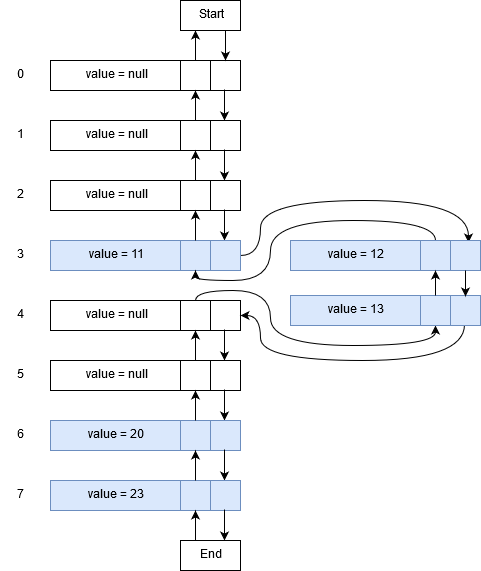

The diagram above was exported from draw.io. Its source (the exported page's mxGraphModel, read from the mxfile embedded in the PNG):
<mxGraphModel dx="1010" dy="617" grid="1" gridSize="10" guides="1" tooltips="1" connect="1" arrows="1" fold="1" page="1" pageScale="1" pageWidth="850" pageHeight="1100" math="0" shadow="0">
  <root>
    <mxCell id="0" />
    <mxCell id="1" parent="0" />
    <mxCell id="2" value="" style="rounded=0;whiteSpace=wrap;html=1;" vertex="1" parent="1">
      <mxGeometry x="1450" y="972" width="190" height="30" as="geometry" />
    </mxCell>
    <mxCell id="3" value="" style="rounded=0;whiteSpace=wrap;html=1;" vertex="1" parent="1">
      <mxGeometry x="1580" y="972" width="30" height="30" as="geometry" />
    </mxCell>
    <mxCell id="4" value="" style="endArrow=classic;html=1;exitX=0.5;exitY=0;exitDx=0;exitDy=0;" edge="1" source="3" parent="1">
      <mxGeometry width="50" height="50" relative="1" as="geometry">
        <mxPoint x="1600" y="982" as="sourcePoint" />
        <mxPoint x="1595" y="942" as="targetPoint" />
      </mxGeometry>
    </mxCell>
    <mxCell id="5" value="" style="endArrow=classic;html=1;exitX=0.916;exitY=0.967;exitDx=0;exitDy=0;exitPerimeter=0;" edge="1" source="2" parent="1">
      <mxGeometry width="50" height="50" relative="1" as="geometry">
        <mxPoint x="1600" y="1052" as="sourcePoint" />
        <mxPoint x="1624" y="1032" as="targetPoint" />
      </mxGeometry>
    </mxCell>
    <mxCell id="6" value="0" style="text;html=1;strokeColor=none;fillColor=none;align=center;verticalAlign=middle;whiteSpace=wrap;rounded=0;" vertex="1" parent="1">
      <mxGeometry x="1400" y="977" width="40" height="20" as="geometry" />
    </mxCell>
    <mxCell id="7" value="value = null" style="text;html=1;strokeColor=none;fillColor=none;align=center;verticalAlign=middle;whiteSpace=wrap;rounded=0;" vertex="1" parent="1">
      <mxGeometry x="1470" y="977" width="90" height="20" as="geometry" />
    </mxCell>
    <mxCell id="8" value="" style="rounded=0;whiteSpace=wrap;html=1;" vertex="1" parent="1">
      <mxGeometry x="1450" y="1032" width="190" height="30" as="geometry" />
    </mxCell>
    <mxCell id="9" value="" style="rounded=0;whiteSpace=wrap;html=1;" vertex="1" parent="1">
      <mxGeometry x="1580" y="1032" width="30" height="30" as="geometry" />
    </mxCell>
    <mxCell id="10" value="" style="endArrow=classic;html=1;exitX=0.5;exitY=0;exitDx=0;exitDy=0;" edge="1" source="9" parent="1">
      <mxGeometry width="50" height="50" relative="1" as="geometry">
        <mxPoint x="1600" y="1042" as="sourcePoint" />
        <mxPoint x="1595" y="1002" as="targetPoint" />
      </mxGeometry>
    </mxCell>
    <mxCell id="11" value="" style="endArrow=classic;html=1;exitX=0.916;exitY=0.967;exitDx=0;exitDy=0;exitPerimeter=0;" edge="1" source="8" parent="1">
      <mxGeometry width="50" height="50" relative="1" as="geometry">
        <mxPoint x="1600" y="1112" as="sourcePoint" />
        <mxPoint x="1624" y="1092" as="targetPoint" />
      </mxGeometry>
    </mxCell>
    <mxCell id="12" value="1" style="text;html=1;strokeColor=none;fillColor=none;align=center;verticalAlign=middle;whiteSpace=wrap;rounded=0;" vertex="1" parent="1">
      <mxGeometry x="1400" y="1037" width="40" height="20" as="geometry" />
    </mxCell>
    <mxCell id="13" value="value = null" style="text;html=1;strokeColor=none;fillColor=none;align=center;verticalAlign=middle;whiteSpace=wrap;rounded=0;" vertex="1" parent="1">
      <mxGeometry x="1470" y="1037" width="90" height="20" as="geometry" />
    </mxCell>
    <mxCell id="14" value="" style="rounded=0;whiteSpace=wrap;html=1;" vertex="1" parent="1">
      <mxGeometry x="1450" y="1092" width="190" height="30" as="geometry" />
    </mxCell>
    <mxCell id="15" value="" style="rounded=0;whiteSpace=wrap;html=1;" vertex="1" parent="1">
      <mxGeometry x="1580" y="1092" width="30" height="30" as="geometry" />
    </mxCell>
    <mxCell id="16" value="" style="endArrow=classic;html=1;exitX=0.5;exitY=0;exitDx=0;exitDy=0;" edge="1" source="15" parent="1">
      <mxGeometry width="50" height="50" relative="1" as="geometry">
        <mxPoint x="1600" y="1102" as="sourcePoint" />
        <mxPoint x="1595" y="1062" as="targetPoint" />
      </mxGeometry>
    </mxCell>
    <mxCell id="17" value="" style="endArrow=classic;html=1;exitX=0.916;exitY=0.967;exitDx=0;exitDy=0;exitPerimeter=0;" edge="1" source="14" parent="1">
      <mxGeometry width="50" height="50" relative="1" as="geometry">
        <mxPoint x="1600" y="1172" as="sourcePoint" />
        <mxPoint x="1624" y="1152" as="targetPoint" />
      </mxGeometry>
    </mxCell>
    <mxCell id="18" value="2" style="text;html=1;strokeColor=none;fillColor=none;align=center;verticalAlign=middle;whiteSpace=wrap;rounded=0;" vertex="1" parent="1">
      <mxGeometry x="1400" y="1097" width="40" height="20" as="geometry" />
    </mxCell>
    <mxCell id="19" value="value = null" style="text;html=1;strokeColor=none;fillColor=none;align=center;verticalAlign=middle;whiteSpace=wrap;rounded=0;" vertex="1" parent="1">
      <mxGeometry x="1470" y="1097" width="90" height="20" as="geometry" />
    </mxCell>
    <mxCell id="20" style="edgeStyle=orthogonalEdgeStyle;rounded=0;orthogonalLoop=1;jettySize=auto;html=1;curved=1;exitX=1;exitY=0.5;exitDx=0;exitDy=0;entryX=0.936;entryY=0.052;entryDx=0;entryDy=0;entryPerimeter=0;" edge="1" source="21" target="54" parent="1">
      <mxGeometry relative="1" as="geometry">
        <mxPoint x="1868" y="1149" as="targetPoint" />
        <mxPoint x="1650" y="1167" as="sourcePoint" />
        <Array as="points">
          <mxPoint x="1660" y="1167" />
          <mxPoint x="1660" y="1112" />
          <mxPoint x="1868" y="1112" />
        </Array>
      </mxGeometry>
    </mxCell>
    <mxCell id="21" value="" style="rounded=0;whiteSpace=wrap;html=1;fillColor=#dae8fc;strokeColor=#6c8ebf;" vertex="1" parent="1">
      <mxGeometry x="1450" y="1152" width="190" height="30" as="geometry" />
    </mxCell>
    <mxCell id="22" value="" style="rounded=0;whiteSpace=wrap;html=1;fillColor=#dae8fc;strokeColor=#6c8ebf;" vertex="1" parent="1">
      <mxGeometry x="1580" y="1152" width="30" height="30" as="geometry" />
    </mxCell>
    <mxCell id="23" value="" style="endArrow=classic;html=1;exitX=0.5;exitY=0;exitDx=0;exitDy=0;" edge="1" source="22" parent="1">
      <mxGeometry width="50" height="50" relative="1" as="geometry">
        <mxPoint x="1600" y="1162" as="sourcePoint" />
        <mxPoint x="1595" y="1122" as="targetPoint" />
      </mxGeometry>
    </mxCell>
    <mxCell id="24" value="3" style="text;html=1;strokeColor=none;fillColor=none;align=center;verticalAlign=middle;whiteSpace=wrap;rounded=0;" vertex="1" parent="1">
      <mxGeometry x="1400" y="1157" width="40" height="20" as="geometry" />
    </mxCell>
    <mxCell id="25" value="value = 11" style="text;html=1;strokeColor=none;fillColor=none;align=center;verticalAlign=middle;whiteSpace=wrap;rounded=0;" vertex="1" parent="1">
      <mxGeometry x="1470" y="1157" width="90" height="20" as="geometry" />
    </mxCell>
    <mxCell id="26" value="" style="rounded=0;whiteSpace=wrap;html=1;" vertex="1" parent="1">
      <mxGeometry x="1450" y="1212" width="190" height="30" as="geometry" />
    </mxCell>
    <mxCell id="27" style="edgeStyle=orthogonalEdgeStyle;curved=1;rounded=0;orthogonalLoop=1;jettySize=auto;html=1;entryX=0.5;entryY=1;entryDx=0;entryDy=0;" edge="1" source="28" target="60" parent="1">
      <mxGeometry relative="1" as="geometry">
        <Array as="points">
          <mxPoint x="1595" y="1202" />
          <mxPoint x="1670" y="1202" />
          <mxPoint x="1670" y="1257" />
          <mxPoint x="1835" y="1257" />
        </Array>
      </mxGeometry>
    </mxCell>
    <mxCell id="28" value="" style="rounded=0;whiteSpace=wrap;html=1;" vertex="1" parent="1">
      <mxGeometry x="1580" y="1212" width="30" height="30" as="geometry" />
    </mxCell>
    <mxCell id="29" value="" style="endArrow=classic;html=1;exitX=0.916;exitY=0.967;exitDx=0;exitDy=0;exitPerimeter=0;" edge="1" source="26" parent="1">
      <mxGeometry width="50" height="50" relative="1" as="geometry">
        <mxPoint x="1600" y="1292" as="sourcePoint" />
        <mxPoint x="1624" y="1272" as="targetPoint" />
      </mxGeometry>
    </mxCell>
    <mxCell id="30" value="4" style="text;html=1;strokeColor=none;fillColor=none;align=center;verticalAlign=middle;whiteSpace=wrap;rounded=0;" vertex="1" parent="1">
      <mxGeometry x="1400" y="1217" width="40" height="20" as="geometry" />
    </mxCell>
    <mxCell id="31" value="value = null" style="text;html=1;strokeColor=none;fillColor=none;align=center;verticalAlign=middle;whiteSpace=wrap;rounded=0;" vertex="1" parent="1">
      <mxGeometry x="1470" y="1217" width="90" height="20" as="geometry" />
    </mxCell>
    <mxCell id="32" value="" style="rounded=0;whiteSpace=wrap;html=1;" vertex="1" parent="1">
      <mxGeometry x="1450" y="1272" width="190" height="30" as="geometry" />
    </mxCell>
    <mxCell id="33" value="" style="rounded=0;whiteSpace=wrap;html=1;" vertex="1" parent="1">
      <mxGeometry x="1580" y="1272" width="30" height="30" as="geometry" />
    </mxCell>
    <mxCell id="34" value="" style="endArrow=classic;html=1;exitX=0.5;exitY=0;exitDx=0;exitDy=0;" edge="1" source="33" parent="1">
      <mxGeometry width="50" height="50" relative="1" as="geometry">
        <mxPoint x="1600" y="1282" as="sourcePoint" />
        <mxPoint x="1595" y="1242" as="targetPoint" />
      </mxGeometry>
    </mxCell>
    <mxCell id="35" value="" style="endArrow=classic;html=1;exitX=0.916;exitY=0.967;exitDx=0;exitDy=0;exitPerimeter=0;" edge="1" source="32" parent="1">
      <mxGeometry width="50" height="50" relative="1" as="geometry">
        <mxPoint x="1600" y="1352" as="sourcePoint" />
        <mxPoint x="1624" y="1332" as="targetPoint" />
      </mxGeometry>
    </mxCell>
    <mxCell id="36" value="5" style="text;html=1;strokeColor=none;fillColor=none;align=center;verticalAlign=middle;whiteSpace=wrap;rounded=0;" vertex="1" parent="1">
      <mxGeometry x="1400" y="1277" width="40" height="20" as="geometry" />
    </mxCell>
    <mxCell id="37" value="value = null" style="text;html=1;strokeColor=none;fillColor=none;align=center;verticalAlign=middle;whiteSpace=wrap;rounded=0;" vertex="1" parent="1">
      <mxGeometry x="1470" y="1277" width="90" height="20" as="geometry" />
    </mxCell>
    <mxCell id="38" value="" style="rounded=0;whiteSpace=wrap;html=1;fillColor=#dae8fc;strokeColor=#6c8ebf;" vertex="1" parent="1">
      <mxGeometry x="1450" y="1332" width="190" height="30" as="geometry" />
    </mxCell>
    <mxCell id="39" value="" style="rounded=0;whiteSpace=wrap;html=1;fillColor=#dae8fc;strokeColor=#6c8ebf;" vertex="1" parent="1">
      <mxGeometry x="1580" y="1332" width="30" height="30" as="geometry" />
    </mxCell>
    <mxCell id="40" value="" style="endArrow=classic;html=1;exitX=0.5;exitY=0;exitDx=0;exitDy=0;" edge="1" source="39" parent="1">
      <mxGeometry width="50" height="50" relative="1" as="geometry">
        <mxPoint x="1600" y="1342" as="sourcePoint" />
        <mxPoint x="1595" y="1302" as="targetPoint" />
      </mxGeometry>
    </mxCell>
    <mxCell id="41" value="" style="endArrow=classic;html=1;exitX=0.916;exitY=0.967;exitDx=0;exitDy=0;exitPerimeter=0;" edge="1" source="38" parent="1">
      <mxGeometry width="50" height="50" relative="1" as="geometry">
        <mxPoint x="1600" y="1412" as="sourcePoint" />
        <mxPoint x="1624" y="1392" as="targetPoint" />
      </mxGeometry>
    </mxCell>
    <mxCell id="42" value="6" style="text;html=1;strokeColor=none;fillColor=none;align=center;verticalAlign=middle;whiteSpace=wrap;rounded=0;" vertex="1" parent="1">
      <mxGeometry x="1400" y="1337" width="40" height="20" as="geometry" />
    </mxCell>
    <mxCell id="43" value="value = 20" style="text;html=1;strokeColor=none;fillColor=none;align=center;verticalAlign=middle;whiteSpace=wrap;rounded=0;" vertex="1" parent="1">
      <mxGeometry x="1470" y="1337" width="90" height="20" as="geometry" />
    </mxCell>
    <mxCell id="44" value="" style="rounded=0;whiteSpace=wrap;html=1;fillColor=#dae8fc;strokeColor=#6c8ebf;" vertex="1" parent="1">
      <mxGeometry x="1450" y="1392" width="190" height="30" as="geometry" />
    </mxCell>
    <mxCell id="45" value="" style="rounded=0;whiteSpace=wrap;html=1;fillColor=#dae8fc;strokeColor=#6c8ebf;" vertex="1" parent="1">
      <mxGeometry x="1580" y="1392" width="30" height="30" as="geometry" />
    </mxCell>
    <mxCell id="46" value="" style="endArrow=classic;html=1;exitX=0.5;exitY=0;exitDx=0;exitDy=0;" edge="1" source="45" parent="1">
      <mxGeometry width="50" height="50" relative="1" as="geometry">
        <mxPoint x="1600" y="1402" as="sourcePoint" />
        <mxPoint x="1595" y="1362" as="targetPoint" />
      </mxGeometry>
    </mxCell>
    <mxCell id="47" value="" style="endArrow=classic;html=1;exitX=0.916;exitY=0.967;exitDx=0;exitDy=0;exitPerimeter=0;" edge="1" source="44" parent="1">
      <mxGeometry width="50" height="50" relative="1" as="geometry">
        <mxPoint x="1600" y="1472" as="sourcePoint" />
        <mxPoint x="1624" y="1452" as="targetPoint" />
      </mxGeometry>
    </mxCell>
    <mxCell id="48" value="7" style="text;html=1;strokeColor=none;fillColor=none;align=center;verticalAlign=middle;whiteSpace=wrap;rounded=0;" vertex="1" parent="1">
      <mxGeometry x="1400" y="1397" width="40" height="20" as="geometry" />
    </mxCell>
    <mxCell id="49" value="value = 23" style="text;html=1;strokeColor=none;fillColor=none;align=center;verticalAlign=middle;whiteSpace=wrap;rounded=0;" vertex="1" parent="1">
      <mxGeometry x="1470" y="1397" width="90" height="20" as="geometry" />
    </mxCell>
    <mxCell id="50" value="End" style="rounded=0;whiteSpace=wrap;html=1;" vertex="1" parent="1">
      <mxGeometry x="1580" y="1452" width="60" height="30" as="geometry" />
    </mxCell>
    <mxCell id="51" value="" style="endArrow=classic;html=1;exitX=0.25;exitY=0;exitDx=0;exitDy=0;entryX=0.5;entryY=1;entryDx=0;entryDy=0;" edge="1" source="50" target="45" parent="1">
      <mxGeometry width="50" height="50" relative="1" as="geometry">
        <mxPoint x="1605" y="982" as="sourcePoint" />
        <mxPoint x="1605" y="952" as="targetPoint" />
      </mxGeometry>
    </mxCell>
    <mxCell id="52" value="Start" style="rounded=0;whiteSpace=wrap;html=1;" vertex="1" parent="1">
      <mxGeometry x="1580" y="912" width="60" height="30" as="geometry" />
    </mxCell>
    <mxCell id="53" value="" style="endArrow=classic;html=1;exitX=0.75;exitY=1;exitDx=0;exitDy=0;" edge="1" source="52" parent="1">
      <mxGeometry width="50" height="50" relative="1" as="geometry">
        <mxPoint x="1634" y="1431" as="sourcePoint" />
        <mxPoint x="1625" y="972" as="targetPoint" />
      </mxGeometry>
    </mxCell>
    <mxCell id="54" value="" style="rounded=0;whiteSpace=wrap;html=1;fillColor=#dae8fc;strokeColor=#6c8ebf;" vertex="1" parent="1">
      <mxGeometry x="1690" y="1152" width="190" height="30" as="geometry" />
    </mxCell>
    <mxCell id="55" style="edgeStyle=orthogonalEdgeStyle;curved=1;rounded=0;orthogonalLoop=1;jettySize=auto;html=1;entryX=0.5;entryY=1;entryDx=0;entryDy=0;" edge="1" source="56" target="22" parent="1">
      <mxGeometry relative="1" as="geometry">
        <Array as="points">
          <mxPoint x="1835" y="1132" />
          <mxPoint x="1670" y="1132" />
          <mxPoint x="1670" y="1192" />
          <mxPoint x="1595" y="1192" />
        </Array>
      </mxGeometry>
    </mxCell>
    <mxCell id="56" value="" style="rounded=0;whiteSpace=wrap;html=1;fillColor=#dae8fc;strokeColor=#6c8ebf;" vertex="1" parent="1">
      <mxGeometry x="1820" y="1152" width="30" height="30" as="geometry" />
    </mxCell>
    <mxCell id="57" value="value = 12" style="text;html=1;strokeColor=none;fillColor=none;align=center;verticalAlign=middle;whiteSpace=wrap;rounded=0;" vertex="1" parent="1">
      <mxGeometry x="1710" y="1157" width="90" height="20" as="geometry" />
    </mxCell>
    <mxCell id="58" style="edgeStyle=orthogonalEdgeStyle;curved=1;rounded=0;orthogonalLoop=1;jettySize=auto;html=1;entryX=1;entryY=0.5;entryDx=0;entryDy=0;exitX=0.918;exitY=0.981;exitDx=0;exitDy=0;exitPerimeter=0;" edge="1" source="59" target="26" parent="1">
      <mxGeometry relative="1" as="geometry">
        <Array as="points">
          <mxPoint x="1864" y="1272" />
          <mxPoint x="1660" y="1272" />
          <mxPoint x="1660" y="1227" />
        </Array>
      </mxGeometry>
    </mxCell>
    <mxCell id="59" value="" style="rounded=0;whiteSpace=wrap;html=1;fillColor=#dae8fc;strokeColor=#6c8ebf;" vertex="1" parent="1">
      <mxGeometry x="1690" y="1207" width="190" height="30" as="geometry" />
    </mxCell>
    <mxCell id="60" value="" style="rounded=0;whiteSpace=wrap;html=1;fillColor=#dae8fc;strokeColor=#6c8ebf;" vertex="1" parent="1">
      <mxGeometry x="1820" y="1207" width="30" height="30" as="geometry" />
    </mxCell>
    <mxCell id="61" value="value = 13" style="text;html=1;strokeColor=none;fillColor=none;align=center;verticalAlign=middle;whiteSpace=wrap;rounded=0;" vertex="1" parent="1">
      <mxGeometry x="1710" y="1212" width="90" height="20" as="geometry" />
    </mxCell>
    <mxCell id="62" value="" style="endArrow=classic;html=1;exitX=0.921;exitY=0.986;exitDx=0;exitDy=0;exitPerimeter=0;entryX=0.921;entryY=0.048;entryDx=0;entryDy=0;entryPerimeter=0;" edge="1" source="54" target="59" parent="1">
      <mxGeometry width="50" height="50" relative="1" as="geometry">
        <mxPoint x="1633.857142857143" y="1131" as="sourcePoint" />
        <mxPoint x="1634" y="1162" as="targetPoint" />
      </mxGeometry>
    </mxCell>
    <mxCell id="63" value="" style="endArrow=classic;html=1;exitX=0.5;exitY=0;exitDx=0;exitDy=0;entryX=0.5;entryY=1;entryDx=0;entryDy=0;" edge="1" source="60" target="56" parent="1">
      <mxGeometry width="50" height="50" relative="1" as="geometry">
        <mxPoint x="1605.2857142857142" y="1161.857142857143" as="sourcePoint" />
        <mxPoint x="1605" y="1132" as="targetPoint" />
      </mxGeometry>
    </mxCell>
  </root>
</mxGraphModel>